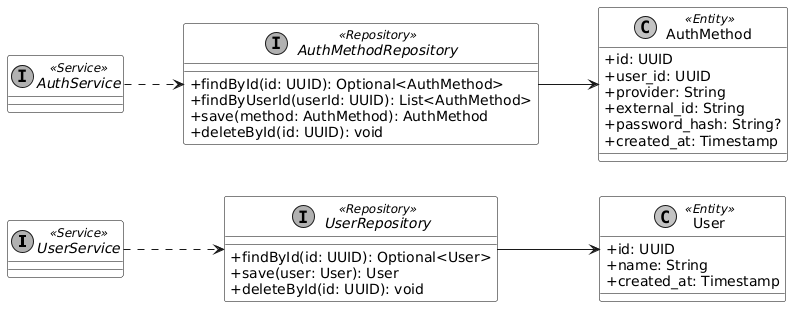

The diagram above was rendered by PlantUML. Its source (embedded in the PNG):
@startuml
skinparam monochrome true
skinparam shadowing false
skinparam defaultFontName Arial
skinparam classAttributeIconSize 0
skinparam linetype ortho
skinparam classBackgroundColor transparent
skinparam classBorderColor black
skinparam classAttributeBackgroundColor transparent
skinparam backgroundColor transparent
left to right direction

interface UserService <<Service>>
interface AuthService <<Service>>

class User <<Entity>> {
    + id: UUID
    + name: String
    + created_at: Timestamp
}

class AuthMethod <<Entity>> {
    + id: UUID
    + user_id: UUID
    + provider: String
    + external_id: String
    + password_hash: String?
    + created_at: Timestamp
}

interface UserRepository <<Repository>> {
    + findById(id: UUID): Optional<User>
    + save(user: User): User
    + deleteById(id: UUID): void
}

interface AuthMethodRepository <<Repository>> {
    + findById(id: UUID): Optional<AuthMethod>
    + findByUserId(userId: UUID): List<AuthMethod>
    + save(method: AuthMethod): AuthMethod
    + deleteById(id: UUID): void
}

UserService ..> UserRepository
AuthService ..> AuthMethodRepository

UserRepository --> User
AuthMethodRepository --> AuthMethod
@enduml